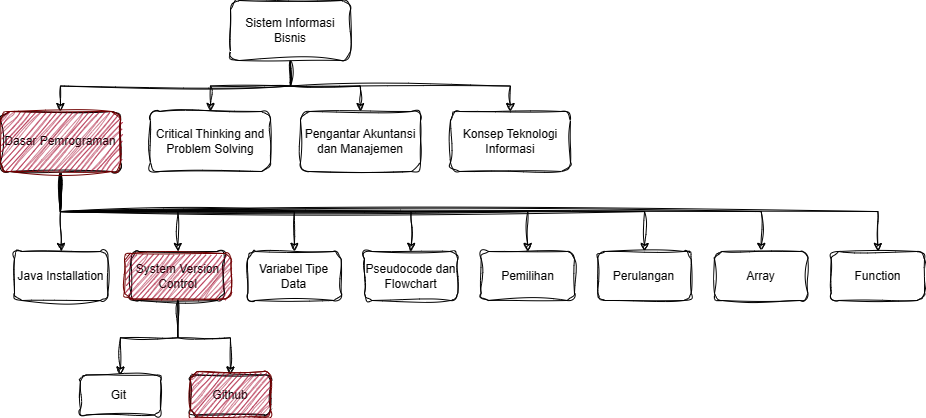

The diagram above was exported from draw.io. Its source (the exported page's mxGraphModel, read from the mxfile embedded in the PNG):
<mxGraphModel dx="1009" dy="540" grid="1" gridSize="10" guides="1" tooltips="1" connect="1" arrows="1" fold="1" page="1" pageScale="1" pageWidth="850" pageHeight="1100" math="0" shadow="0">
  <root>
    <mxCell id="0" />
    <mxCell id="1" parent="0" />
    <mxCell id="UL79zsniYBtFSYMODJLn-4" value="" style="edgeStyle=orthogonalEdgeStyle;rounded=0;orthogonalLoop=1;jettySize=auto;html=1;sketch=1;curveFitting=1;jiggle=2;" edge="1" parent="1" source="UL79zsniYBtFSYMODJLn-2" target="UL79zsniYBtFSYMODJLn-3">
      <mxGeometry relative="1" as="geometry" />
    </mxCell>
    <mxCell id="UL79zsniYBtFSYMODJLn-8" style="edgeStyle=orthogonalEdgeStyle;rounded=0;orthogonalLoop=1;jettySize=auto;html=1;exitX=0.5;exitY=1;exitDx=0;exitDy=0;entryX=0.5;entryY=0;entryDx=0;entryDy=0;sketch=1;curveFitting=1;jiggle=2;" edge="1" parent="1" source="UL79zsniYBtFSYMODJLn-2" target="UL79zsniYBtFSYMODJLn-5">
      <mxGeometry relative="1" as="geometry" />
    </mxCell>
    <mxCell id="UL79zsniYBtFSYMODJLn-9" style="edgeStyle=orthogonalEdgeStyle;rounded=0;orthogonalLoop=1;jettySize=auto;html=1;exitX=0.5;exitY=1;exitDx=0;exitDy=0;sketch=1;curveFitting=1;jiggle=2;" edge="1" parent="1" source="UL79zsniYBtFSYMODJLn-2" target="UL79zsniYBtFSYMODJLn-7">
      <mxGeometry relative="1" as="geometry" />
    </mxCell>
    <mxCell id="UL79zsniYBtFSYMODJLn-10" style="edgeStyle=orthogonalEdgeStyle;rounded=0;orthogonalLoop=1;jettySize=auto;html=1;exitX=0.5;exitY=1;exitDx=0;exitDy=0;sketch=1;curveFitting=1;jiggle=2;" edge="1" parent="1" source="UL79zsniYBtFSYMODJLn-2" target="UL79zsniYBtFSYMODJLn-6">
      <mxGeometry relative="1" as="geometry" />
    </mxCell>
    <mxCell id="UL79zsniYBtFSYMODJLn-2" value="Sistem Informasi Bisnis" style="rounded=1;whiteSpace=wrap;html=1;sketch=1;curveFitting=1;jiggle=2;" vertex="1" parent="1">
      <mxGeometry x="440" y="60" width="120" height="60" as="geometry" />
    </mxCell>
    <mxCell id="UL79zsniYBtFSYMODJLn-3" value="Critical Thinking and Problem Solving" style="whiteSpace=wrap;html=1;rounded=1;sketch=1;curveFitting=1;jiggle=2;" vertex="1" parent="1">
      <mxGeometry x="360" y="171" width="120" height="60" as="geometry" />
    </mxCell>
    <mxCell id="UL79zsniYBtFSYMODJLn-5" value="Pengantar Akuntansi dan Manajemen" style="whiteSpace=wrap;html=1;rounded=1;sketch=1;curveFitting=1;jiggle=2;" vertex="1" parent="1">
      <mxGeometry x="510" y="171" width="120" height="60" as="geometry" />
    </mxCell>
    <mxCell id="UL79zsniYBtFSYMODJLn-12" value="" style="edgeStyle=orthogonalEdgeStyle;rounded=0;orthogonalLoop=1;jettySize=auto;html=1;sketch=1;curveFitting=1;jiggle=2;" edge="1" parent="1" source="UL79zsniYBtFSYMODJLn-6" target="UL79zsniYBtFSYMODJLn-11">
      <mxGeometry relative="1" as="geometry" />
    </mxCell>
    <mxCell id="UL79zsniYBtFSYMODJLn-20" style="edgeStyle=orthogonalEdgeStyle;rounded=0;orthogonalLoop=1;jettySize=auto;html=1;exitX=0.5;exitY=1;exitDx=0;exitDy=0;entryX=0.5;entryY=0;entryDx=0;entryDy=0;sketch=1;curveFitting=1;jiggle=2;" edge="1" parent="1" source="UL79zsniYBtFSYMODJLn-6" target="UL79zsniYBtFSYMODJLn-13">
      <mxGeometry relative="1" as="geometry" />
    </mxCell>
    <mxCell id="UL79zsniYBtFSYMODJLn-21" style="edgeStyle=orthogonalEdgeStyle;rounded=0;orthogonalLoop=1;jettySize=auto;html=1;exitX=0.5;exitY=1;exitDx=0;exitDy=0;sketch=1;curveFitting=1;jiggle=2;" edge="1" parent="1" source="UL79zsniYBtFSYMODJLn-6" target="UL79zsniYBtFSYMODJLn-14">
      <mxGeometry relative="1" as="geometry" />
    </mxCell>
    <mxCell id="UL79zsniYBtFSYMODJLn-22" style="edgeStyle=orthogonalEdgeStyle;rounded=0;orthogonalLoop=1;jettySize=auto;html=1;exitX=0.5;exitY=1;exitDx=0;exitDy=0;entryX=0.5;entryY=0;entryDx=0;entryDy=0;sketch=1;curveFitting=1;jiggle=2;" edge="1" parent="1" source="UL79zsniYBtFSYMODJLn-6" target="UL79zsniYBtFSYMODJLn-15">
      <mxGeometry relative="1" as="geometry" />
    </mxCell>
    <mxCell id="UL79zsniYBtFSYMODJLn-23" style="edgeStyle=orthogonalEdgeStyle;rounded=0;orthogonalLoop=1;jettySize=auto;html=1;exitX=0.5;exitY=1;exitDx=0;exitDy=0;entryX=0.5;entryY=0;entryDx=0;entryDy=0;sketch=1;curveFitting=1;jiggle=2;" edge="1" parent="1" source="UL79zsniYBtFSYMODJLn-6" target="UL79zsniYBtFSYMODJLn-16">
      <mxGeometry relative="1" as="geometry" />
    </mxCell>
    <mxCell id="UL79zsniYBtFSYMODJLn-24" style="edgeStyle=orthogonalEdgeStyle;rounded=0;orthogonalLoop=1;jettySize=auto;html=1;exitX=0.5;exitY=1;exitDx=0;exitDy=0;entryX=0.5;entryY=0;entryDx=0;entryDy=0;sketch=1;curveFitting=1;jiggle=2;" edge="1" parent="1" source="UL79zsniYBtFSYMODJLn-6" target="UL79zsniYBtFSYMODJLn-17">
      <mxGeometry relative="1" as="geometry" />
    </mxCell>
    <mxCell id="UL79zsniYBtFSYMODJLn-25" style="edgeStyle=orthogonalEdgeStyle;rounded=0;orthogonalLoop=1;jettySize=auto;html=1;exitX=0.5;exitY=1;exitDx=0;exitDy=0;entryX=0.5;entryY=0;entryDx=0;entryDy=0;sketch=1;curveFitting=1;jiggle=2;" edge="1" parent="1" source="UL79zsniYBtFSYMODJLn-6" target="UL79zsniYBtFSYMODJLn-18">
      <mxGeometry relative="1" as="geometry" />
    </mxCell>
    <mxCell id="UL79zsniYBtFSYMODJLn-26" style="edgeStyle=orthogonalEdgeStyle;rounded=0;orthogonalLoop=1;jettySize=auto;html=1;exitX=0.5;exitY=1;exitDx=0;exitDy=0;sketch=1;curveFitting=1;jiggle=2;" edge="1" parent="1" source="UL79zsniYBtFSYMODJLn-6" target="UL79zsniYBtFSYMODJLn-19">
      <mxGeometry relative="1" as="geometry" />
    </mxCell>
    <mxCell id="UL79zsniYBtFSYMODJLn-6" value="Dasar Pemrograman" style="whiteSpace=wrap;html=1;rounded=1;sketch=1;curveFitting=1;jiggle=2;" vertex="1" parent="1">
      <mxGeometry x="210" y="171" width="120" height="60" as="geometry" />
    </mxCell>
    <mxCell id="UL79zsniYBtFSYMODJLn-7" value="Konsep Teknologi Informasi" style="whiteSpace=wrap;html=1;rounded=1;sketch=1;curveFitting=1;jiggle=2;" vertex="1" parent="1">
      <mxGeometry x="660" y="171" width="120" height="60" as="geometry" />
    </mxCell>
    <mxCell id="UL79zsniYBtFSYMODJLn-27" value="" style="group;sketch=1;curveFitting=1;jiggle=2;" vertex="1" connectable="0" parent="1">
      <mxGeometry x="224" y="311" width="910" height="54.5" as="geometry" />
    </mxCell>
    <mxCell id="UL79zsniYBtFSYMODJLn-11" value="Java Installation" style="whiteSpace=wrap;html=1;rounded=1;sketch=1;curveFitting=1;jiggle=2;" vertex="1" parent="UL79zsniYBtFSYMODJLn-27">
      <mxGeometry width="93.33333333333333" height="49" as="geometry" />
    </mxCell>
    <mxCell id="UL79zsniYBtFSYMODJLn-13" value="System Version Control" style="whiteSpace=wrap;html=1;rounded=1;sketch=1;curveFitting=1;jiggle=2;" vertex="1" parent="UL79zsniYBtFSYMODJLn-27">
      <mxGeometry x="116.66666666666666" width="93.33333333333333" height="49" as="geometry" />
    </mxCell>
    <mxCell id="UL79zsniYBtFSYMODJLn-14" value="Variabel Tipe Data" style="whiteSpace=wrap;html=1;rounded=1;sketch=1;curveFitting=1;jiggle=2;" vertex="1" parent="UL79zsniYBtFSYMODJLn-27">
      <mxGeometry x="233.33333333333331" width="93.33333333333333" height="49" as="geometry" />
    </mxCell>
    <mxCell id="UL79zsniYBtFSYMODJLn-15" value="Pseudocode dan Flowchart" style="whiteSpace=wrap;html=1;rounded=1;sketch=1;curveFitting=1;jiggle=2;" vertex="1" parent="UL79zsniYBtFSYMODJLn-27">
      <mxGeometry x="350" width="93.33333333333333" height="49" as="geometry" />
    </mxCell>
    <mxCell id="UL79zsniYBtFSYMODJLn-16" value="Pemilihan" style="whiteSpace=wrap;html=1;rounded=1;sketch=1;curveFitting=1;jiggle=2;" vertex="1" parent="UL79zsniYBtFSYMODJLn-27">
      <mxGeometry x="466.66666666666663" width="93.33333333333333" height="49" as="geometry" />
    </mxCell>
    <mxCell id="UL79zsniYBtFSYMODJLn-17" value="Perulangan" style="whiteSpace=wrap;html=1;rounded=1;sketch=1;curveFitting=1;jiggle=2;" vertex="1" parent="UL79zsniYBtFSYMODJLn-27">
      <mxGeometry x="583.3333333333334" width="93.33333333333333" height="49" as="geometry" />
    </mxCell>
    <mxCell id="UL79zsniYBtFSYMODJLn-18" value="Array" style="whiteSpace=wrap;html=1;rounded=1;sketch=1;curveFitting=1;jiggle=2;" vertex="1" parent="UL79zsniYBtFSYMODJLn-27">
      <mxGeometry x="700" width="93.33333333333333" height="49" as="geometry" />
    </mxCell>
    <mxCell id="UL79zsniYBtFSYMODJLn-19" value="Function" style="whiteSpace=wrap;html=1;rounded=1;sketch=1;curveFitting=1;jiggle=2;" vertex="1" parent="UL79zsniYBtFSYMODJLn-27">
      <mxGeometry x="816.6666666666667" width="93.33333333333333" height="49" as="geometry" />
    </mxCell>
    <mxCell id="UL79zsniYBtFSYMODJLn-34" value="" style="rounded=1;whiteSpace=wrap;html=1;sketch=1;hachureGap=4;jiggle=2;curveFitting=1;fontFamily=Architects Daughter;fontSource=https%3A%2F%2Ffonts.googleapis.com%2Fcss%3Ffamily%3DArchitects%2BDaughter;fontSize=20;fillColor=#a20025;strokeColor=#6F0000;fontColor=#ffffff;" vertex="1" parent="UL79zsniYBtFSYMODJLn-27">
      <mxGeometry x="110" y="2" width="106.67" height="45.5" as="geometry" />
    </mxCell>
    <mxCell id="UL79zsniYBtFSYMODJLn-28" value="Git&amp;nbsp;" style="whiteSpace=wrap;html=1;rounded=1;sketch=1;curveFitting=1;jiggle=2;" vertex="1" parent="1">
      <mxGeometry x="290" y="434.5" width="80" height="40" as="geometry" />
    </mxCell>
    <mxCell id="UL79zsniYBtFSYMODJLn-29" value="" style="edgeStyle=orthogonalEdgeStyle;rounded=0;orthogonalLoop=1;jettySize=auto;html=1;sketch=1;curveFitting=1;jiggle=2;" edge="1" parent="1" source="UL79zsniYBtFSYMODJLn-13" target="UL79zsniYBtFSYMODJLn-28">
      <mxGeometry relative="1" as="geometry" />
    </mxCell>
    <mxCell id="UL79zsniYBtFSYMODJLn-31" value="Github" style="whiteSpace=wrap;html=1;rounded=1;sketch=1;curveFitting=1;jiggle=2;" vertex="1" parent="1">
      <mxGeometry x="400" y="434.5" width="80" height="40" as="geometry" />
    </mxCell>
    <mxCell id="UL79zsniYBtFSYMODJLn-32" style="edgeStyle=orthogonalEdgeStyle;rounded=0;orthogonalLoop=1;jettySize=auto;html=1;exitX=0.5;exitY=1;exitDx=0;exitDy=0;sketch=1;curveFitting=1;jiggle=2;" edge="1" parent="1" source="UL79zsniYBtFSYMODJLn-13" target="UL79zsniYBtFSYMODJLn-31">
      <mxGeometry relative="1" as="geometry" />
    </mxCell>
    <mxCell id="UL79zsniYBtFSYMODJLn-33" value="" style="rounded=1;whiteSpace=wrap;html=1;sketch=1;hachureGap=4;jiggle=2;curveFitting=1;fontFamily=Architects Daughter;fontSource=https%3A%2F%2Ffonts.googleapis.com%2Fcss%3Ffamily%3DArchitects%2BDaughter;fontSize=20;fillColor=#a20025;strokeColor=#6F0000;fontColor=#ffffff;" vertex="1" parent="1">
      <mxGeometry x="210" y="171" width="120" height="60" as="geometry" />
    </mxCell>
    <mxCell id="UL79zsniYBtFSYMODJLn-35" value="" style="rounded=1;whiteSpace=wrap;html=1;sketch=1;hachureGap=4;jiggle=2;curveFitting=1;fontFamily=Architects Daughter;fontSource=https%3A%2F%2Ffonts.googleapis.com%2Fcss%3Ffamily%3DArchitects%2BDaughter;fontSize=20;fillColor=#a20025;strokeColor=#6F0000;fontColor=#ffffff;" vertex="1" parent="1">
      <mxGeometry x="400" y="431" width="80" height="45.5" as="geometry" />
    </mxCell>
  </root>
</mxGraphModel>